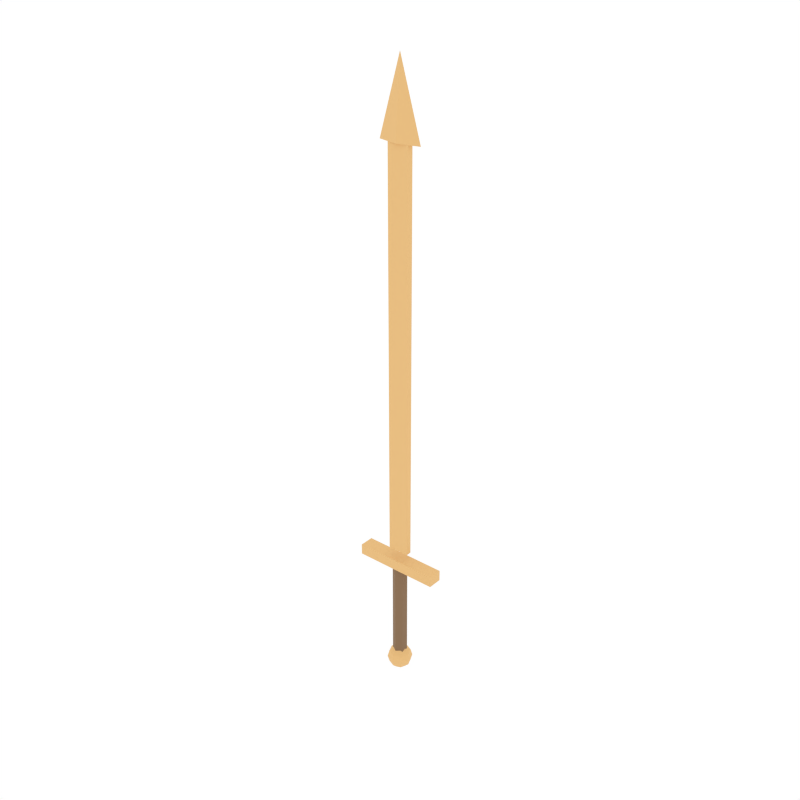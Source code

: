# Source: bronze_sword.blend  (saved by Blender 5.1.30; exported with 4.5.12 LTS)
import bpy
from mathutils import Matrix  # noqa: F401  (used for matrix-valued properties, if any)

bpy.ops.wm.read_factory_settings(use_empty=True)
scene = bpy.context.scene
scene.name = 'Scene'

# ---- collections
col_collection_1 = bpy.data.collections.new('Collection 1'); scene.collection.children.link(col_collection_1)

# ---- materials (node trees are filled in below, after node groups)
mat_woodgrip = bpy.data.materials.new('WoodGrip')
mat_bronzemetal = bpy.data.materials.new('BronzeMetal')

# ---- material node trees
mat_woodgrip.use_nodes = True; mat_woodgrip.node_tree.nodes.clear()
_N = mat_woodgrip.node_tree.nodes; _L = mat_woodgrip.node_tree.links
n0 = _N.new('ShaderNodeBsdfPrincipled'); n0.name = 'Principled BSDF'; n0.location = (-200, 100)
n0.inputs[0].default_value = (0.2392, 0.1412, 0.07059, 1.0)
n0.inputs[2].default_value = 0.8
n1 = _N.new('ShaderNodeOutputMaterial'); n1.name = 'Material Output'; n1.location = (200, 100)
_L.new(n0.outputs[0], n1.inputs[0])
n1.is_active_output = True
mat_bronzemetal.use_nodes = True; mat_bronzemetal.node_tree.nodes.clear()
_N = mat_bronzemetal.node_tree.nodes; _L = mat_bronzemetal.node_tree.links
n0 = _N.new('ShaderNodeBsdfPrincipled'); n0.name = 'Principled BSDF'; n0.location = (-200, 100)
n0.inputs[0].default_value = (0.8039, 0.498, 0.1961, 1.0)
n0.inputs[2].default_value = 0.8
n1 = _N.new('ShaderNodeOutputMaterial'); n1.name = 'Material Output'; n1.location = (200, 100)
_L.new(n0.outputs[0], n1.inputs[0])
n1.is_active_output = True

# ---- world
world_world = bpy.data.worlds.new('World'); scene.world = world_world
world_world.use_nodes = True; world_world.node_tree.nodes.clear()
_N = world_world.node_tree.nodes; _L = world_world.node_tree.links
n0 = _N.new('ShaderNodeOutputWorld'); n0.name = 'World Output'; n0.location = (280, 0)
n1 = _N.new('ShaderNodeBackground'); n1.name = 'Background'; n1.location = (0, 0)
n1.inputs[0].default_value = (1.0, 1.0, 1.0, 1.0)
n2 = _N.new('NodeFrame'); n2.name = 'Frame'; n2.location = (0, 0)
n2.label = 'Versioning: Use Nodes was removed'
n2.width = 150
n0.parent = n2
n1.parent = n2
_L.new(n1.outputs[0], n0.inputs[0])
n0.is_active_output = True
world_world.color = (1.0, 1.0, 1.0)
world_world.use_sun_shadow = False
world_world.sun_shadow_jitter_overblur = 0.0
world_world.cycles.sampling_method = 'NONE'
world_world.cycles.sample_map_resolution = 256

# ---- meshes
me_cylinder_071 = bpy.data.meshes.new('Cylinder.071')
me_cylinder_071.from_pydata([(0.0, 0.02, -0.15), (0.0, 0.02, 0.15), (0.01732, 0.01, -0.15), (0.01732, 0.01, 0.15), (0.01732, -0.01, -0.15), (0.01732, -0.01, 0.15), (0.0, -0.02, -0.15), (0.0, -0.02, 0.15), (-0.01732, -0.01, -0.15), (-0.01732, -0.01, 0.15), (-0.01732, 0.01, -0.15), (-0.01732, 0.01, 0.15)], [], [(0, 1, 3, 2), (2, 3, 5, 4), (4, 5, 7, 6), (6, 7, 9, 8), (3, 1, 11, 9, 7, 5), (8, 9, 11, 10), (10, 11, 1, 0), (0, 2, 4, 6, 8, 10)])
_uv = me_cylinder_071.uv_layers.new(name='UVMap')
_uv.uv.foreach_set('vector', [1.0, 0.5, 1.0, 1.0, 0.8333, 1.0, 0.8333, 0.5, 0.8333, 0.5, 0.8333, 1.0, 0.6667, 1.0, 0.6667, 0.5, 0.6667, 0.5, 0.6667, 1.0, 0.5, 1.0, 0.5, 0.5, 0.5, 0.5, 0.5, 1.0, 0.3333, 1.0, 0.3333, 0.5, 0.4578, 0.37, 0.25, 0.49, 0.04215, 0.37, 0.04215, 0.13, 0.25, 0.01, 0.4578, 0.13, 0.3333, 0.5, 0.3333, 1.0, 0.1667, 1.0, 0.1667, 0.5, 0.1667, 0.5, 0.1667, 1.0, -8.941e-08, 1.0, -8.941e-08, 0.5, 0.75, 0.49, 0.9578, 0.37, 0.9578, 0.13, 0.75, 0.01, 0.5422, 0.13, 0.5422, 0.37])
me_cylinder_071.materials.append(mat_woodgrip)
me_cylinder_071.update()
me_sphere = bpy.data.meshes.new('Sphere')
me_sphere.from_pydata([(0.0, 0.0, 0.035), (0.0, 0.0175, 0.03031), (0.0, 0.035, 0.0), (0.0, 0.0175, -0.03031), (0.0, 0.0, -0.035), (0.01237, 0.01237, 0.03031), (0.02143, 0.02143, 0.0175), (0.02475, 0.02475, 0.0), (0.02143, 0.02143, -0.0175), (0.01237, 0.01237, -0.03031), (0.0175, 0.0, 0.03031), (0.03031, 0.0, 0.0175), (0.035, 0.0, 0.0), (0.03031, 0.0, -0.0175), (0.0175, 0.0, -0.03031), (0.01237, -0.01237, 0.03031), (0.02143, -0.02143, 0.0175), (0.02475, -0.02475, 0.0), (0.02143, -0.02143, -0.0175), (0.01237, -0.01237, -0.03031), (0.0, -0.0175, 0.03031), (0.0, -0.03031, 0.0175), (0.0, -0.035, 0.0), (0.0, -0.03031, -0.0175), (0.0, -0.0175, -0.03031), (-0.01237, -0.01237, 0.03031), (-0.02143, -0.02143, 0.0175), (-0.02475, -0.02475, 0.0), (-0.02143, -0.02143, -0.0175), (-0.01237, -0.01237, -0.03031), (-0.0175, 0.0, 0.03031), (-0.03031, 0.0, 0.0175), (-0.035, 0.0, 0.0), (-0.03031, 0.0, -0.0175), (-0.0175, 0.0, -0.03031), (-0.01237, 0.01237, 0.03031), (-0.02143, 0.02143, 0.0175), (-0.02475, 0.02475, 0.0), (-0.02143, 0.02143, -0.0175), (-0.01237, 0.01237, -0.03031), (0.0, 0.03031, 0.0175), (0.0, 0.03031, -0.0175)], [], [(3, 41, 8, 9), (2, 40, 6, 7), (1, 0, 5), (4, 3, 9), (41, 2, 7, 8), (40, 1, 5, 6), (5, 0, 10), (4, 9, 14), (8, 7, 12, 13), (6, 5, 10, 11), (9, 8, 13, 14), (7, 6, 11, 12), (4, 14, 19), (13, 12, 17, 18), (11, 10, 15, 16), (14, 13, 18, 19), (12, 11, 16, 17), (10, 0, 15), (4, 19, 24), (18, 17, 22, 23), (16, 15, 20, 21), (19, 18, 23, 24), (17, 16, 21, 22), (15, 0, 20), (4, 24, 29), (23, 22, 27, 28), (21, 20, 25, 26), (24, 23, 28, 29), (22, 21, 26, 27), (20, 0, 25), (28, 27, 32, 33), (26, 25, 30, 31), (29, 28, 33, 34), (27, 26, 31, 32), (25, 0, 30), (4, 29, 34), (31, 30, 35, 36), (34, 33, 38, 39), (32, 31, 36, 37), (30, 0, 35), (4, 34, 39), (33, 32, 37, 38), (39, 38, 41, 3), (37, 36, 40, 2), (35, 0, 1), (4, 39, 3), (38, 37, 2, 41), (36, 35, 1, 40)])
_uv = me_sphere.uv_layers.new(name='UVMap')
_uv.uv.foreach_set('vector', [0.75, 0.1667, 0.75, 0.3333, 0.625, 0.3333, 0.625, 0.1667, 0.75, 0.5, 0.75, 0.6667, 0.625, 0.6667, 0.625, 0.5, 0.75, 0.8333, 0.6875, 1.0, 0.625, 0.8333, 0.6875, 0.0, 0.75, 0.1667, 0.625, 0.1667, 0.75, 0.3333, 0.75, 0.5, 0.625, 0.5, 0.625, 0.3333, 0.75, 0.6667, 0.75, 0.8333, 0.625, 0.8333, 0.625, 0.6667, 0.625, 0.8333, 0.5625, 1.0, 0.5, 0.8333, 0.5625, 0.0, 0.625, 0.1667, 0.5, 0.1667, 0.625, 0.3333, 0.625, 0.5, 0.5, 0.5, 0.5, 0.3333, 0.625, 0.6667, 0.625, 0.8333, 0.5, 0.8333, 0.5, 0.6667, 0.625, 0.1667, 0.625, 0.3333, 0.5, 0.3333, 0.5, 0.1667, 0.625, 0.5, 0.625, 0.6667, 0.5, 0.6667, 0.5, 0.5, 0.4375, 0.0, 0.5, 0.1667, 0.375, 0.1667, 0.5, 0.3333, 0.5, 0.5, 0.375, 0.5, 0.375, 0.3333, 0.5, 0.6667, 0.5, 0.8333, 0.375, 0.8333, 0.375, 0.6667, 0.5, 0.1667, 0.5, 0.3333, 0.375, 0.3333, 0.375, 0.1667, 0.5, 0.5, 0.5, 0.6667, 0.375, 0.6667, 0.375, 0.5, 0.5, 0.8333, 0.4375, 1.0, 0.375, 0.8333, 0.3125, 0.0, 0.375, 0.1667, 0.25, 0.1667, 0.375, 0.3333, 0.375, 0.5, 0.25, 0.5, 0.25, 0.3333, 0.375, 0.6667, 0.375, 0.8333, 0.25, 0.8333, 0.25, 0.6667, 0.375, 0.1667, 0.375, 0.3333, 0.25, 0.3333, 0.25, 0.1667, 0.375, 0.5, 0.375, 0.6667, 0.25, 0.6667, 0.25, 0.5, 0.375, 0.8333, 0.3125, 1.0, 0.25, 0.8333, 0.1875, 0.0, 0.25, 0.1667, 0.125, 0.1667, 0.25, 0.3333, 0.25, 0.5, 0.125, 0.5, 0.125, 0.3333, 0.25, 0.6667, 0.25, 0.8333, 0.125, 0.8333, 0.125, 0.6667, 0.25, 0.1667, 0.25, 0.3333, 0.125, 0.3333, 0.125, 0.1667, 0.25, 0.5, 0.25, 0.6667, 0.125, 0.6667, 0.125, 0.5, 0.25, 0.8333, 0.1875, 1.0, 0.125, 0.8333, 0.125, 0.3333, 0.125, 0.5, 0.0, 0.5, 0.0, 0.3333, 0.125, 0.6667, 0.125, 0.8333, 0.0, 0.8333, 0.0, 0.6667, 0.125, 0.1667, 0.125, 0.3333, 0.0, 0.3333, 0.0, 0.1667, 0.125, 0.5, 0.125, 0.6667, 0.0, 0.6667, 0.0, 0.5, 0.125, 0.8333, 0.0625, 1.0, 0.0, 0.8333, 0.0625, 0.0, 0.125, 0.1667, 0.0, 0.1667, 1.0, 0.6667, 1.0, 0.8333, 0.875, 0.8333, 0.875, 0.6667, 1.0, 0.1667, 1.0, 0.3333, 0.875, 0.3333, 0.875, 0.1667, 1.0, 0.5, 1.0, 0.6667, 0.875, 0.6667, 0.875, 0.5, 1.0, 0.8333, 0.9375, 1.0, 0.875, 0.8333, 0.9375, 0.0, 1.0, 0.1667, 0.875, 0.1667, 1.0, 0.3333, 1.0, 0.5, 0.875, 0.5, 0.875, 0.3333, 0.875, 0.1667, 0.875, 0.3333, 0.75, 0.3333, 0.75, 0.1667, 0.875, 0.5, 0.875, 0.6667, 0.75, 0.6667, 0.75, 0.5, 0.875, 0.8333, 0.8125, 1.0, 0.75, 0.8333, 0.8125, 0.0, 0.875, 0.1667, 0.75, 0.1667, 0.875, 0.3333, 0.875, 0.5, 0.75, 0.5, 0.75, 0.3333, 0.875, 0.6667, 0.875, 0.8333, 0.75, 0.8333, 0.75, 0.6667])
me_sphere.materials.append(mat_bronzemetal)
me_sphere.update()
me_cube_061 = bpy.data.meshes.new('Cube.061')
me_cube_061.from_pydata([(-0.12, -0.02, -0.015), (-0.12, -0.02, 0.015), (-0.12, 0.02, -0.015), (-0.12, 0.02, 0.015), (0.12, -0.02, -0.015), (0.12, -0.02, 0.015), (0.12, 0.02, -0.015), (0.12, 0.02, 0.015)], [], [(0, 1, 3, 2), (2, 3, 7, 6), (6, 7, 5, 4), (4, 5, 1, 0), (2, 6, 4, 0), (7, 3, 1, 5)])
_uv = me_cube_061.uv_layers.new(name='UVMap')
_uv.uv.foreach_set('vector', [0.375, 0.0, 0.625, 0.0, 0.625, 0.25, 0.375, 0.25, 0.375, 0.25, 0.625, 0.25, 0.625, 0.5, 0.375, 0.5, 0.375, 0.5, 0.625, 0.5, 0.625, 0.75, 0.375, 0.75, 0.375, 0.75, 0.625, 0.75, 0.625, 1.0, 0.375, 1.0, 0.125, 0.5, 0.375, 0.5, 0.375, 0.75, 0.125, 0.75, 0.625, 0.5, 0.875, 0.5, 0.875, 0.75, 0.625, 0.75])
me_cube_061.materials.append(mat_bronzemetal)
me_cube_061.update()
me_cube_062 = bpy.data.meshes.new('Cube.062')
me_cube_062.from_pydata([(-0.03, -0.0075, -0.55), (-0.03, -0.0075, 0.55), (-0.03, 0.0075, -0.55), (-0.03, 0.0075, 0.55), (0.03, -0.0075, -0.55), (0.03, -0.0075, 0.55), (0.03, 0.0075, -0.55), (0.03, 0.0075, 0.55)], [], [(0, 1, 3, 2), (2, 3, 7, 6), (6, 7, 5, 4), (4, 5, 1, 0), (2, 6, 4, 0), (7, 3, 1, 5)])
_uv = me_cube_062.uv_layers.new(name='UVMap')
_uv.uv.foreach_set('vector', [0.375, 0.0, 0.625, 0.0, 0.625, 0.25, 0.375, 0.25, 0.375, 0.25, 0.625, 0.25, 0.625, 0.5, 0.375, 0.5, 0.375, 0.5, 0.625, 0.5, 0.625, 0.75, 0.375, 0.75, 0.375, 0.75, 0.625, 0.75, 0.625, 1.0, 0.375, 1.0, 0.125, 0.5, 0.375, 0.5, 0.375, 0.75, 0.125, 0.75, 0.625, 0.5, 0.875, 0.5, 0.875, 0.75, 0.625, 0.75])
me_cube_062.materials.append(mat_bronzemetal)
me_cube_062.update()
me_cone_032 = bpy.data.meshes.new('Cone.032')
me_cone_032.from_pydata([(0.0, 0.015, -0.1), (0.06, 0.0, -0.1), (0.0, -0.015, -0.1), (-0.06, 0.0, -0.1), (0.0, 0.0, 0.1)], [], [(0, 4, 1), (1, 4, 2), (0, 1, 2, 3), (2, 4, 3), (3, 4, 0)])
_uv = me_cone_032.uv_layers.new(name='UVMap')
_uv.uv.foreach_set('vector', [0.25, 0.49, 0.25, 0.25, 0.49, 0.25, 0.49, 0.25, 0.25, 0.25, 0.25, 0.01, 0.75, 0.49, 0.99, 0.25, 0.75, 0.01, 0.51, 0.25, 0.25, 0.01, 0.25, 0.25, 0.01, 0.25, 0.01, 0.25, 0.25, 0.25, 0.25, 0.49])
me_cone_032.materials.append(mat_bronzemetal)
me_cone_032.update()

# ---- objects
ob_cylinder = bpy.data.objects.new('Cylinder', me_cylinder_071)
ob_sphere = bpy.data.objects.new('Sphere', me_sphere)
ob_cube = bpy.data.objects.new('Cube', me_cube_061)
ob_cube_001 = bpy.data.objects.new('Cube.001', me_cube_062)
ob_cone = bpy.data.objects.new('Cone', me_cone_032)

# ---- transforms, parenting, visibility, modifiers, constraints
ob_cylinder.location = (0.0, 0.0, -0.15)
ob_sphere.location = (0.0, 0.0, -0.31)
ob_cube.location = (0.0, 0.0, 0.01)
ob_cube_001.location = (0.0, 0.0, 0.6)
ob_cone.location = (0.0, 0.0, 1.25)

# ---- collection membership
scene.collection.objects.link(ob_cylinder)
scene.collection.objects.link(ob_sphere)
scene.collection.objects.link(ob_cube)
scene.collection.objects.link(ob_cube_001)
scene.collection.objects.link(ob_cone)

# ---- scene / render settings (as saved in the file)
scene.frame_start = 1; scene.frame_end = 250; scene.frame_set(0)
scene.render.engine = 'CYCLES'
scene.render.resolution_x = 1000
scene.render.resolution_y = 1000
scene.render.dither_intensity = 0.0
scene.render.bake_type = 'DISPLACEMENT'
scene.render.bake_bias = 0.0
scene.render.bake_samples = 0
scene.cycles.samples = 200
scene.cycles.sampling_pattern = 'TABULATED_SOBOL'
scene.cycles.light_sampling_threshold = 0.0
scene.cycles.use_adaptive_sampling = False
scene.cycles.use_light_tree = False
scene.cycles.caustics_reflective = False
scene.cycles.caustics_refractive = False
scene.cycles.blur_glossy = 0.0
scene.cycles.max_bounces = 2
scene.cycles.pixel_filter_type = 'GAUSSIAN'
scene.cycles.sample_clamp_indirect = 0.0
scene.view_settings.view_transform = 'Standard'
bpy.context.view_layer.update()

# ---- added for rendering (the .blend has no active camera): camera
cam_auto = bpy.data.cameras.new('AutoCamera')
cam_auto.lens = 50.0
cam_auto.sensor_width = 36.0
cam_auto.clip_end = 1000.0
ob_auto_camera = bpy.data.objects.new('AutoCamera', cam_auto)
scene.collection.objects.link(ob_auto_camera)
ob_auto_camera.location = (1.58522, -1.90227, 1.77068)
ob_auto_camera.rotation_euler = (1.09748, -7.21219e-08, 0.694738)
scene.camera = ob_auto_camera
bpy.context.view_layer.update()
